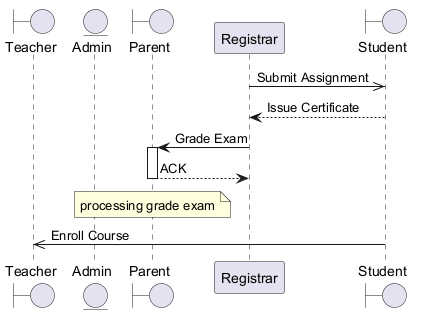

The diagram above was rendered by PlantUML. Its source (embedded in the PNG):
@startuml
skinparam backgroundColor #FFFFFF
skinparam classBackgroundColor #F1F8E9
skinparam classBorderColor #33691E
boundary "Teacher" as T
entity "Admin" as A
boundary "Parent" as P
participant "Registrar" as R
boundary "Student" as S
R ->> S : Submit Assignment
S --> R : Issue Certificate
R -> P : Grade Exam
activate P
P --> R : ACK
deactivate P
note over P : processing grade exam
S ->> T : Enroll Course
@enduml